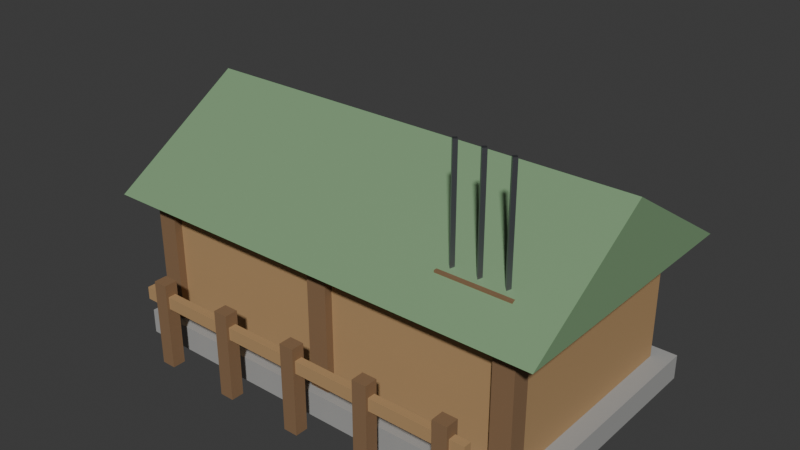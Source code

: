 # Source: Barracks.blend  (saved by Blender 5.2.45; exported with 4.5.12 LTS)
import bpy
from mathutils import Matrix  # noqa: F401  (used for matrix-valued properties, if any)

bpy.ops.wm.read_factory_settings(use_empty=True)
scene = bpy.context.scene
scene.name = 'Scene'

# ---- collections
col_barracks = bpy.data.collections.new('Barracks'); scene.collection.children.link(col_barracks)

# ---- materials (node trees are filled in below, after node groups)
mat_stonedark = bpy.data.materials.new('StoneDark')
mat_stonedark.diffuse_color = (0.36, 0.36, 0.35, 1.0)
mat_wood = bpy.data.materials.new('Wood')
mat_wood.diffuse_color = (0.45, 0.28, 0.13, 1.0)
mat_wooddark = bpy.data.materials.new('WoodDark')
mat_wooddark.diffuse_color = (0.24, 0.14, 0.07, 1.0)
mat_roofgreen = bpy.data.materials.new('RoofGreen')
mat_roofgreen.diffuse_color = (0.2, 0.34, 0.18, 1.0)
mat_iron = bpy.data.materials.new('Iron')
mat_iron.diffuse_color = (0.28, 0.29, 0.32, 1.0)

# ---- material node trees
mat_stonedark.use_nodes = True; mat_stonedark.node_tree.nodes.clear()
_N = mat_stonedark.node_tree.nodes; _L = mat_stonedark.node_tree.links
n0 = _N.new('ShaderNodeBsdfPrincipled'); n0.name = 'Principled BSDF'; n0.location = (-200, 100)
n0.inputs[0].default_value = (0.36, 0.36, 0.35, 1.0)
n0.inputs[2].default_value = 0.9
n0.inputs[10].default_value = 0.005
n1 = _N.new('ShaderNodeOutputMaterial'); n1.name = 'Material Output'; n1.location = (200, 100)
_L.new(n0.outputs[0], n1.inputs[0])
n1.is_active_output = True
mat_wood.use_nodes = True; mat_wood.node_tree.nodes.clear()
_N = mat_wood.node_tree.nodes; _L = mat_wood.node_tree.links
n0 = _N.new('ShaderNodeBsdfPrincipled'); n0.name = 'Principled BSDF'; n0.location = (-200, 100)
n0.inputs[0].default_value = (0.45, 0.28, 0.13, 1.0)
n0.inputs[2].default_value = 0.75
n0.inputs[10].default_value = 0.005
n1 = _N.new('ShaderNodeOutputMaterial'); n1.name = 'Material Output'; n1.location = (200, 100)
_L.new(n0.outputs[0], n1.inputs[0])
n1.is_active_output = True
mat_wooddark.use_nodes = True; mat_wooddark.node_tree.nodes.clear()
_N = mat_wooddark.node_tree.nodes; _L = mat_wooddark.node_tree.links
n0 = _N.new('ShaderNodeBsdfPrincipled'); n0.name = 'Principled BSDF'; n0.location = (-200, 100)
n0.inputs[0].default_value = (0.24, 0.14, 0.07, 1.0)
n0.inputs[2].default_value = 0.8
n0.inputs[10].default_value = 0.005
n1 = _N.new('ShaderNodeOutputMaterial'); n1.name = 'Material Output'; n1.location = (200, 100)
_L.new(n0.outputs[0], n1.inputs[0])
n1.is_active_output = True
mat_roofgreen.use_nodes = True; mat_roofgreen.node_tree.nodes.clear()
_N = mat_roofgreen.node_tree.nodes; _L = mat_roofgreen.node_tree.links
n0 = _N.new('ShaderNodeBsdfPrincipled'); n0.name = 'Principled BSDF'; n0.location = (-200, 100)
n0.inputs[0].default_value = (0.2, 0.34, 0.18, 1.0)
n0.inputs[2].default_value = 0.75
n0.inputs[10].default_value = 0.005
n1 = _N.new('ShaderNodeOutputMaterial'); n1.name = 'Material Output'; n1.location = (200, 100)
_L.new(n0.outputs[0], n1.inputs[0])
n1.is_active_output = True
mat_iron.use_nodes = True; mat_iron.node_tree.nodes.clear()
_N = mat_iron.node_tree.nodes; _L = mat_iron.node_tree.links
n0 = _N.new('ShaderNodeBsdfPrincipled'); n0.name = 'Principled BSDF'; n0.location = (-200, 100)
n0.inputs[0].default_value = (0.28, 0.29, 0.32, 1.0)
n0.inputs[1].default_value = 1.0
n0.inputs[2].default_value = 0.45
n0.inputs[10].default_value = 0.005
n1 = _N.new('ShaderNodeOutputMaterial'); n1.name = 'Material Output'; n1.location = (200, 100)
_L.new(n0.outputs[0], n1.inputs[0])
n1.is_active_output = True

# ---- world
world_world = bpy.data.worlds.new('World'); scene.world = world_world
world_world.use_nodes = True; world_world.node_tree.nodes.clear()
_N = world_world.node_tree.nodes; _L = world_world.node_tree.links
n0 = _N.new('ShaderNodeOutputWorld'); n0.name = 'World Output'; n0.location = (200, 100)
n1 = _N.new('ShaderNodeBackground'); n1.name = 'Background'; n1.location = (-200, 100)
n1.inputs[0].default_value = (0.05088, 0.05088, 0.05088, 1.0)
_L.new(n1.outputs[0], n0.inputs[0])
n0.is_active_output = True
world_world.color = (0.05088, 0.05088, 0.05088)
world_world.sun_shadow_jitter_overblur = 0.0

# ---- meshes
me_barracks_base_002 = bpy.data.meshes.new('Barracks_Base.002')
me_barracks_base_002.from_pydata([(-1.361, -0.744, 0.0), (1.361, -0.744, 0.0), (1.361, 0.868, 0.0), (-1.361, 0.868, 0.0), (-1.361, -0.744, 0.1582), (1.361, -0.744, 0.1582), (1.361, 0.868, 0.1582), (-1.361, 0.868, 0.1582)], [], [(0, 3, 2, 1), (4, 5, 6, 7), (0, 1, 5, 4), (1, 2, 6, 5), (2, 3, 7, 6), (3, 0, 4, 7)])
me_barracks_base_002.materials.append(mat_stonedark)
me_barracks_base_002.update()
me_barracks_hall_002 = bpy.data.meshes.new('Barracks_Hall.002')
me_barracks_hall_002.from_pydata([(-1.245, -0.6407, 0.1582), (1.245, -0.6407, 0.1582), (1.245, 0.7647, 0.1582), (-1.245, 0.7647, 0.1582), (-1.245, -0.6407, 0.8703), (1.245, -0.6407, 0.8703), (1.245, 0.7647, 0.8703), (-1.245, 0.7647, 0.8703)], [], [(0, 3, 2, 1), (4, 5, 6, 7), (0, 1, 5, 4), (1, 2, 6, 5), (2, 3, 7, 6), (3, 0, 4, 7)])
me_barracks_hall_002.materials.append(mat_wood)
me_barracks_hall_002.update()
me_barracks_post_006 = bpy.data.meshes.new('Barracks_Post.006')
me_barracks_post_006.from_pydata([(-1.264, -0.6903, 0.1484), (-1.135, -0.6903, 0.1484), (-1.135, -0.5745, 0.1484), (-1.264, -0.5745, 0.1484), (-1.264, -0.6903, 0.8802), (-1.135, -0.6903, 0.8802), (-1.135, -0.5745, 0.8802), (-1.264, -0.5745, 0.8802)], [], [(0, 3, 2, 1), (4, 5, 6, 7), (0, 1, 5, 4), (1, 2, 6, 5), (2, 3, 7, 6), (3, 0, 4, 7)])
me_barracks_post_006.materials.append(mat_wooddark)
me_barracks_post_006.update()
me_barracks_post_007 = bpy.data.meshes.new('Barracks_Post.007')
me_barracks_post_007.from_pydata([(-0.06458, -0.6903, 0.1484), (0.06458, -0.6903, 0.1484), (0.06458, -0.5745, 0.1484), (-0.06458, -0.5745, 0.1484), (-0.06458, -0.6903, 0.8802), (0.06458, -0.6903, 0.8802), (0.06458, -0.5745, 0.8802), (-0.06458, -0.5745, 0.8802)], [], [(0, 3, 2, 1), (4, 5, 6, 7), (0, 1, 5, 4), (1, 2, 6, 5), (2, 3, 7, 6), (3, 0, 4, 7)])
me_barracks_post_007.materials.append(mat_wooddark)
me_barracks_post_007.update()
me_barracks_post_008 = bpy.data.meshes.new('Barracks_Post.008')
me_barracks_post_008.from_pydata([(1.135, -0.6903, 0.1484), (1.264, -0.6903, 0.1484), (1.264, -0.5745, 0.1484), (1.135, -0.5745, 0.1484), (1.135, -0.6903, 0.8802), (1.264, -0.6903, 0.8802), (1.264, -0.5745, 0.8802), (1.135, -0.5745, 0.8802)], [], [(0, 3, 2, 1), (4, 5, 6, 7), (0, 1, 5, 4), (1, 2, 6, 5), (2, 3, 7, 6), (3, 0, 4, 7)])
me_barracks_post_008.materials.append(mat_wooddark)
me_barracks_post_008.update()
me_barracks_plate_002 = bpy.data.meshes.new('Barracks_Plate.002')
me_barracks_plate_002.from_pydata([(-1.273, -0.6655, 0.8604), (1.273, -0.6655, 0.8604), (1.273, 0.7895, 0.8604), (-1.273, 0.7895, 0.8604), (-1.273, -0.6655, 0.9593), (1.273, -0.6655, 0.9593), (1.273, 0.7895, 0.9593), (-1.273, 0.7895, 0.9593)], [], [(0, 3, 2, 1), (4, 5, 6, 7), (0, 1, 5, 4), (1, 2, 6, 5), (2, 3, 7, 6), (3, 0, 4, 7)])
me_barracks_plate_002.materials.append(mat_wooddark)
me_barracks_plate_002.update()
me_barracks_roof_002 = bpy.data.meshes.new('Barracks_Roof.002')
me_barracks_roof_002.from_pydata([(-1.43, -0.806, 0.9495), (1.43, -0.806, 0.9495), (1.43, 0.93, 0.9495), (-1.43, 0.93, 0.9495), (-1.43, 0.062, 1.493), (1.43, 0.062, 1.493)], [], [(0, 3, 2, 1), (0, 1, 5, 4), (3, 4, 5, 2), (1, 2, 5), (0, 4, 3)])
me_barracks_roof_002.materials.append(mat_roofgreen)
me_barracks_roof_002.update()
me_barracks_fencepost_010 = bpy.data.meshes.new('Barracks_FencePost.010')
me_barracks_fencepost_010.from_pydata([(-1.061, -0.93, 0.0), (-0.9687, -0.93, 0.0), (-0.9687, -0.8473, 0.0), (-1.061, -0.8473, 0.0), (-1.061, -0.93, 0.5538), (-0.9687, -0.93, 0.5538), (-0.9687, -0.8473, 0.5538), (-1.061, -0.8473, 0.5538)], [], [(0, 3, 2, 1), (4, 5, 6, 7), (0, 1, 5, 4), (1, 2, 6, 5), (2, 3, 7, 6), (3, 0, 4, 7)])
me_barracks_fencepost_010.materials.append(mat_wooddark)
me_barracks_fencepost_010.update()
me_barracks_fencepost_011 = bpy.data.meshes.new('Barracks_FencePost.011')
me_barracks_fencepost_011.from_pydata([(-0.5535, -0.93, 0.0), (-0.4613, -0.93, 0.0), (-0.4613, -0.8473, 0.0), (-0.5535, -0.8473, 0.0), (-0.5535, -0.93, 0.5538), (-0.4613, -0.93, 0.5538), (-0.4613, -0.8473, 0.5538), (-0.5535, -0.8473, 0.5538)], [], [(0, 3, 2, 1), (4, 5, 6, 7), (0, 1, 5, 4), (1, 2, 6, 5), (2, 3, 7, 6), (3, 0, 4, 7)])
me_barracks_fencepost_011.materials.append(mat_wooddark)
me_barracks_fencepost_011.update()
me_barracks_fencepost_012 = bpy.data.meshes.new('Barracks_FencePost.012')
me_barracks_fencepost_012.from_pydata([(-0.04613, -0.93, 0.0), (0.04613, -0.93, 0.0), (0.04613, -0.8473, 0.0), (-0.04613, -0.8473, 0.0), (-0.04613, -0.93, 0.5538), (0.04613, -0.93, 0.5538), (0.04613, -0.8473, 0.5538), (-0.04613, -0.8473, 0.5538)], [], [(0, 3, 2, 1), (4, 5, 6, 7), (0, 1, 5, 4), (1, 2, 6, 5), (2, 3, 7, 6), (3, 0, 4, 7)])
me_barracks_fencepost_012.materials.append(mat_wooddark)
me_barracks_fencepost_012.update()
me_barracks_fencepost_013 = bpy.data.meshes.new('Barracks_FencePost.013')
me_barracks_fencepost_013.from_pydata([(0.4613, -0.93, 0.0), (0.5535, -0.93, 0.0), (0.5535, -0.8473, 0.0), (0.4613, -0.8473, 0.0), (0.4613, -0.93, 0.5538), (0.5535, -0.93, 0.5538), (0.5535, -0.8473, 0.5538), (0.4613, -0.8473, 0.5538)], [], [(0, 3, 2, 1), (4, 5, 6, 7), (0, 1, 5, 4), (1, 2, 6, 5), (2, 3, 7, 6), (3, 0, 4, 7)])
me_barracks_fencepost_013.materials.append(mat_wooddark)
me_barracks_fencepost_013.update()
me_barracks_fencepost_014 = bpy.data.meshes.new('Barracks_FencePost.014')
me_barracks_fencepost_014.from_pydata([(0.9687, -0.93, 0.0), (1.061, -0.93, 0.0), (1.061, -0.8473, 0.0), (0.9687, -0.8473, 0.0), (0.9687, -0.93, 0.5538), (1.061, -0.93, 0.5538), (1.061, -0.8473, 0.5538), (0.9687, -0.8473, 0.5538)], [], [(0, 3, 2, 1), (4, 5, 6, 7), (0, 1, 5, 4), (1, 2, 6, 5), (2, 3, 7, 6), (3, 0, 4, 7)])
me_barracks_fencepost_014.materials.append(mat_wooddark)
me_barracks_fencepost_014.update()
me_barracks_fencerail_002 = bpy.data.meshes.new('Barracks_FenceRail.002')
me_barracks_fencerail_002.from_pydata([(-1.153, -0.9135, 0.3956), (1.153, -0.9135, 0.3956), (1.153, -0.8639, 0.3956), (-1.153, -0.8639, 0.3956), (-1.153, -0.9135, 0.4747), (1.153, -0.9135, 0.4747), (1.153, -0.8639, 0.4747), (-1.153, -0.8639, 0.4747)], [], [(0, 3, 2, 1), (4, 5, 6, 7), (0, 1, 5, 4), (1, 2, 6, 5), (2, 3, 7, 6), (3, 0, 4, 7)])
me_barracks_fencerail_002.materials.append(mat_wood)
me_barracks_fencerail_002.update()
me_barracks_rack_002 = bpy.data.meshes.new('Barracks_Rack.002')
me_barracks_rack_002.from_pydata([(0.6919, -0.5745, 0.9692), (1.153, -0.5745, 0.9692), (1.153, -0.4588, 0.9692), (0.6919, -0.4588, 0.9692), (0.6919, -0.5745, 1.108), (1.153, -0.5745, 1.108), (1.153, -0.4588, 1.108), (0.6919, -0.4588, 1.108)], [], [(0, 3, 2, 1), (4, 5, 6, 7), (0, 1, 5, 4), (1, 2, 6, 5), (2, 3, 7, 6), (3, 0, 4, 7)])
me_barracks_rack_002.materials.append(mat_wooddark)
me_barracks_rack_002.update()
me_barracks_spear_006 = bpy.data.meshes.new('Barracks_Spear.006')
me_barracks_spear_006.from_pydata([(0.775, -0.5167, 1.108), (0.7565, -0.5001, 1.108), (0.7381, -0.5167, 1.108), (0.7565, -0.5332, 1.108), (0.775, -0.5167, 1.8), (0.7565, -0.5001, 1.8), (0.7381, -0.5167, 1.8), (0.7565, -0.5332, 1.8)], [], [(0, 1, 5, 4), (1, 2, 6, 5), (2, 3, 7, 6), (3, 0, 4, 7), (3, 2, 1, 0), (4, 5, 6, 7)])
me_barracks_spear_006.materials.append(mat_iron)
me_barracks_spear_006.update()
me_barracks_spear_007 = bpy.data.meshes.new('Barracks_Spear.007')
me_barracks_spear_007.from_pydata([(0.941, -0.5167, 1.108), (0.9226, -0.5001, 1.108), (0.9041, -0.5167, 1.108), (0.9226, -0.5332, 1.108), (0.941, -0.5167, 1.8), (0.9226, -0.5001, 1.8), (0.9041, -0.5167, 1.8), (0.9226, -0.5332, 1.8)], [], [(0, 1, 5, 4), (1, 2, 6, 5), (2, 3, 7, 6), (3, 0, 4, 7), (3, 2, 1, 0), (4, 5, 6, 7)])
me_barracks_spear_007.materials.append(mat_iron)
me_barracks_spear_007.update()
me_barracks_spear_008 = bpy.data.meshes.new('Barracks_Spear.008')
me_barracks_spear_008.from_pydata([(1.107, -0.5167, 1.108), (1.089, -0.5001, 1.108), (1.07, -0.5167, 1.108), (1.089, -0.5332, 1.108), (1.107, -0.5167, 1.8), (1.089, -0.5001, 1.8), (1.07, -0.5167, 1.8), (1.089, -0.5332, 1.8)], [], [(0, 1, 5, 4), (1, 2, 6, 5), (2, 3, 7, 6), (3, 0, 4, 7), (3, 2, 1, 0), (4, 5, 6, 7)])
me_barracks_spear_008.materials.append(mat_iron)
me_barracks_spear_008.update()

# ---- objects
ob_barracks_base = bpy.data.objects.new('Barracks_Base', me_barracks_base_002)
ob_barracks_hall = bpy.data.objects.new('Barracks_Hall', me_barracks_hall_002)
ob_barracks_post = bpy.data.objects.new('Barracks_Post', me_barracks_post_006)
ob_barracks_post_001 = bpy.data.objects.new('Barracks_Post.001', me_barracks_post_007)
ob_barracks_post_002 = bpy.data.objects.new('Barracks_Post.002', me_barracks_post_008)
ob_barracks_plate = bpy.data.objects.new('Barracks_Plate', me_barracks_plate_002)
ob_barracks_roof = bpy.data.objects.new('Barracks_Roof', me_barracks_roof_002)
ob_barracks_fencepost = bpy.data.objects.new('Barracks_FencePost', me_barracks_fencepost_010)
ob_barracks_fencepost_001 = bpy.data.objects.new('Barracks_FencePost.001', me_barracks_fencepost_011)
ob_barracks_fencepost_002 = bpy.data.objects.new('Barracks_FencePost.002', me_barracks_fencepost_012)
ob_barracks_fencepost_003 = bpy.data.objects.new('Barracks_FencePost.003', me_barracks_fencepost_013)
ob_barracks_fencepost_004 = bpy.data.objects.new('Barracks_FencePost.004', me_barracks_fencepost_014)
ob_barracks_fencerail = bpy.data.objects.new('Barracks_FenceRail', me_barracks_fencerail_002)
ob_barracks_rack = bpy.data.objects.new('Barracks_Rack', me_barracks_rack_002)
ob_barracks_spear = bpy.data.objects.new('Barracks_Spear', me_barracks_spear_006)
ob_barracks_spear_001 = bpy.data.objects.new('Barracks_Spear.001', me_barracks_spear_007)
ob_barracks_spear_002 = bpy.data.objects.new('Barracks_Spear.002', me_barracks_spear_008)

# ---- transforms, parenting, visibility, modifiers, constraints
ob_barracks_base.location = (0.0, 0.0, 0.0)
ob_barracks_hall.location = (0.0, 0.0, 0.0)
ob_barracks_post.location = (0.0, 0.0, 0.0)
ob_barracks_post_001.location = (0.0, 0.0, 0.0)
ob_barracks_post_002.location = (0.0, 0.0, 0.0)
ob_barracks_plate.location = (0.0, 0.0, 0.0)
ob_barracks_roof.location = (0.0, 0.0, 0.0)
ob_barracks_fencepost.location = (0.0, 0.0, 0.0)
ob_barracks_fencepost_001.location = (0.0, 0.0, 0.0)
ob_barracks_fencepost_002.location = (0.0, 0.0, 0.0)
ob_barracks_fencepost_003.location = (0.0, 0.0, 0.0)
ob_barracks_fencepost_004.location = (0.0, 0.0, 0.0)
ob_barracks_fencerail.location = (0.0, 0.0, 0.0)
ob_barracks_rack.location = (0.0, 0.0, 0.0)
ob_barracks_spear.location = (0.0, 0.0, 0.0)
ob_barracks_spear_001.location = (0.0, 0.0, 0.0)
ob_barracks_spear_002.location = (0.0, 0.0, 0.0)

# ---- collection membership
col_barracks.objects.link(ob_barracks_base)
col_barracks.objects.link(ob_barracks_hall)
col_barracks.objects.link(ob_barracks_post)
col_barracks.objects.link(ob_barracks_post_001)
col_barracks.objects.link(ob_barracks_post_002)
col_barracks.objects.link(ob_barracks_plate)
col_barracks.objects.link(ob_barracks_roof)
col_barracks.objects.link(ob_barracks_fencepost)
col_barracks.objects.link(ob_barracks_fencepost_001)
col_barracks.objects.link(ob_barracks_fencepost_002)
col_barracks.objects.link(ob_barracks_fencepost_003)
col_barracks.objects.link(ob_barracks_fencepost_004)
col_barracks.objects.link(ob_barracks_fencerail)
col_barracks.objects.link(ob_barracks_rack)
col_barracks.objects.link(ob_barracks_spear)
col_barracks.objects.link(ob_barracks_spear_001)
col_barracks.objects.link(ob_barracks_spear_002)

# ---- scene / render settings (as saved in the file)
scene.frame_start = 1; scene.frame_end = 250; scene.frame_set(1)
scene.render.engine = 'BLENDER_EEVEE_NEXT'
scene.render.fps = 30
scene.render.bake_bias = 0.0
scene.render.bake_samples = 0
scene.render.compositor_device = 'GPU'
scene.eevee.use_volume_custom_range = False
scene.eevee.fast_gi_thickness_near = 0.1
scene.eevee.fast_gi_thickness_far = 0.0
scene.eevee.ray_tracing_options.screen_trace_thickness = 0.1
bpy.context.view_layer.update()

# ---- added for rendering (the .blend has no active camera and no usable light): camera, sun
cam_auto = bpy.data.cameras.new('AutoCamera')
cam_auto.lens = 50.0
cam_auto.sensor_width = 36.0
cam_auto.clip_end = 1000.0
ob_auto_camera = bpy.data.objects.new('AutoCamera', cam_auto)
scene.collection.objects.link(ob_auto_camera)
ob_auto_camera.location = (3.56892, -4.28271, 3.75514)
ob_auto_camera.rotation_euler = (1.09748, -7.21219e-08, 0.694738)
scene.camera = ob_auto_camera
light_auto_sun = bpy.data.lights.new('AutoSun', 'SUN')
light_auto_sun.energy = 3.0
light_auto_sun.angle = 0.0523599
ob_auto_sun = bpy.data.objects.new('AutoSun', light_auto_sun)
scene.collection.objects.link(ob_auto_sun)
ob_auto_sun.rotation_euler = (0.872665, 0.174533, 0.523599)
bpy.context.view_layer.update()

